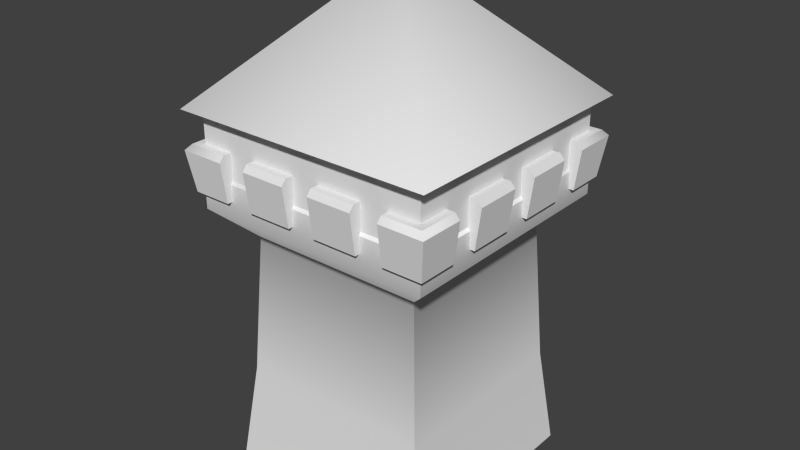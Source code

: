 # Source: tower.blend  (saved by Blender 2.79.0; exported with 4.5.12 LTS)
import bpy
from mathutils import Matrix  # noqa: F401  (used for matrix-valued properties, if any)

bpy.ops.wm.read_factory_settings(use_empty=True)
scene = bpy.context.scene
scene.name = 'Scene'

# ---- collections
col_collection_1 = bpy.data.collections.new('Collection 1'); scene.collection.children.link(col_collection_1)

# ---- materials (node trees are filled in below, after node groups)
mat_material = bpy.data.materials.new('Material')
mat_material.alpha_threshold = 0.0
mat_material.use_transparent_shadow = False
mat_material.roughness = 0.5

# ---- material node trees

# ---- world
world_world = bpy.data.worlds.new('World'); scene.world = world_world
world_world.color = (0.05088, 0.05088, 0.05088)
world_world.use_sun_shadow = False
world_world.sun_shadow_jitter_overblur = 0.0
world_world.cycles.sampling_method = 'NONE'
world_world.cycles.sample_map_resolution = 256

# ---- meshes
me_mesh = bpy.data.meshes.new('mesh')
me_mesh.from_pydata([(1.153, 1.153, 1.879e-07), (1.153, -1.153, -1.879e-07), (-1.153, -1.153, -1.879e-07), (-1.153, 1.153, 1.879e-07), (-1.028, -1.028, 1.07), (1.028, -1.028, 1.07), (1.028, 1.028, 1.07), (-1.028, 1.028, 1.07), (-0.9412, -0.9412, 2.56), (0.9412, -0.9412, 2.56), (1.28, -1.28, 2.88), (-1.28, -1.28, 2.88), (0.9412, 0.9412, 2.56), (1.28, 1.28, 2.88), (-0.9412, 0.9412, 2.56), (-1.28, 1.28, 2.88), (1.28, -1.28, 3.232), (-1.28, -1.28, 3.232), (1.28, 1.28, 3.232), (-1.28, 1.28, 3.232), (-1.256, -1.256, 3.26), (1.256, -1.256, 3.26), (1.256, -1.256, 4.009), (-1.256, -1.256, 4.009), (1.256, 1.256, 3.26), (1.256, 1.256, 4.009), (-1.256, 1.256, 3.26), (-1.256, 1.256, 4.009), (1.333, 1.333, 3.06), (1.333, 0.92, 3.06), (0.92, 0.92, 3.06), (0.92, 1.333, 3.06), (1.34, 1.34, 3.54), (0.92, 1.34, 3.54), (0.92, 0.92, 3.54), (1.34, 0.92, 3.54), (1.392, 0.92, 3.481), (1.392, 1.392, 3.481), (0.92, 1.392, 3.481), (-0.92, -0.92, 3.06), (-0.92, -1.333, 3.06), (-1.333, -1.333, 3.06), (-1.333, -0.92, 3.06), (-0.92, -0.92, 3.54), (-1.34, -0.92, 3.54), (-1.34, -1.34, 3.54), (-0.92, -1.34, 3.54), (-0.92, -1.392, 3.481), (-1.392, -1.392, 3.481), (-1.392, -0.92, 3.481), (1.333, -0.92, 3.06), (1.333, -1.333, 3.06), (0.92, -1.333, 3.06), (0.92, -0.92, 3.06), (1.34, -0.92, 3.54), (0.92, -0.92, 3.54), (0.92, -1.34, 3.54), (1.34, -1.34, 3.54), (1.392, -1.392, 3.481), (0.92, -1.392, 3.481), (1.392, -0.92, 3.481), (-0.92, 1.333, 3.06), (-0.92, 0.92, 3.06), (-1.333, 0.92, 3.06), (-1.333, 1.333, 3.06), (-0.92, 1.306, 3.514), (-1.336, 1.306, 3.514), (-1.34, 0.92, 3.54), (-0.92, 0.92, 3.54), (-1.392, 0.92, 3.48), (-0.92, 1.362, 3.45), (-1.388, 1.362, 3.451), (-0.92, -0.1467, 3.06), (-0.92, -0.6267, 3.06), (-1.333, -0.6267, 3.06), (-1.333, -0.1467, 3.06), (-0.92, -0.1467, 3.54), (-1.34, -0.1467, 3.54), (-1.34, -0.6267, 3.54), (-0.92, -0.6267, 3.54), (-1.392, -0.6267, 3.481), (-1.392, -0.1467, 3.481), (-0.92, 0.6267, 3.06), (-0.92, 0.1467, 3.06), (-1.333, 0.1467, 3.06), (-1.333, 0.6267, 3.06), (-0.92, 0.6267, 3.54), (-1.34, 0.6267, 3.54), (-1.34, 0.1467, 3.54), (-0.92, 0.1467, 3.54), (-1.392, 0.1467, 3.481), (-1.392, 0.6267, 3.481), (-0.1467, 1.333, 3.06), (-0.1467, 0.92, 3.06), (-0.6267, 0.92, 3.06), (-0.6267, 1.333, 3.06), (-0.1467, 1.34, 3.54), (-0.6267, 1.34, 3.54), (-0.6267, 0.92, 3.54), (-0.1467, 0.92, 3.54), (-0.1467, 1.392, 3.481), (-0.6267, 1.392, 3.481), (0.6267, 1.333, 3.06), (0.6267, 0.92, 3.06), (0.1467, 0.92, 3.06), (0.1467, 1.333, 3.06), (0.6267, 1.34, 3.54), (0.1467, 1.34, 3.54), (0.1467, 0.92, 3.54), (0.6267, 0.92, 3.54), (0.6267, 1.392, 3.481), (0.1467, 1.392, 3.481), (-0.1467, -0.92, 3.06), (-0.1467, -1.333, 3.06), (-0.6267, -1.333, 3.06), (-0.6267, -0.92, 3.06), (-0.1467, -0.92, 3.54), (-0.6267, -0.92, 3.54), (-0.6267, -1.34, 3.54), (-0.1467, -1.34, 3.54), (-0.1467, -1.392, 3.481), (-0.6267, -1.392, 3.481), (0.6267, -0.92, 3.06), (0.6267, -1.333, 3.06), (0.1467, -1.333, 3.06), (0.1467, -0.92, 3.06), (0.6267, -0.92, 3.54), (0.1467, -0.92, 3.54), (0.1467, -1.34, 3.54), (0.6267, -1.34, 3.54), (0.6267, -1.392, 3.481), (0.1467, -1.392, 3.481), (1.333, -0.1467, 3.06), (1.333, -0.6267, 3.06), (0.92, -0.6267, 3.06), (0.92, -0.1467, 3.06), (1.34, -0.1467, 3.54), (0.92, -0.1467, 3.54), (0.92, -0.6267, 3.54), (1.34, -0.6267, 3.54), (1.392, -0.6267, 3.481), (1.392, -0.1467, 3.481), (1.333, 0.6267, 3.06), (1.333, 0.1467, 3.06), (0.92, 0.1467, 3.06), (0.92, 0.6267, 3.06), (1.34, 0.6267, 3.54), (0.92, 0.6267, 3.54), (0.92, 0.1467, 3.54), (1.34, 0.1467, 3.54), (1.392, 0.1467, 3.481), (1.392, 0.6267, 3.481), (1.396, 1.396, 3.879), (-1.396, 1.396, 3.879), (3.15e-07, -1.245e-06, 5.248), (-1.396, -1.396, 3.879), (1.396, -1.396, 3.879)], [], [(0, 1, 2, 3), (4, 2, 1, 5), (0, 6, 5, 1), (6, 0, 3, 7), (7, 3, 2, 4), (8, 9, 10, 11), (9, 12, 13, 10), (12, 14, 15, 13), (14, 8, 11, 15), (11, 10, 16, 17), (10, 13, 18, 16), (13, 15, 19, 18), (15, 11, 17, 19), (20, 21, 22, 23), (21, 24, 25, 22), (24, 26, 27, 25), (26, 20, 23, 27), (21, 20, 17, 16), (24, 21, 16, 18), (26, 24, 18, 19), (20, 26, 19, 17), (4, 5, 9, 8), (5, 6, 12, 9), (6, 7, 14, 12), (7, 4, 8, 14), (28, 29, 30, 31), (32, 33, 34, 35), (35, 30, 29, 36), (37, 36, 29, 28), (38, 37, 28, 31), (34, 38, 31, 30), (39, 40, 41, 42), (43, 44, 45, 46), (47, 48, 41, 40), (43, 47, 40, 39), (44, 39, 42, 49), (48, 49, 42, 41), (50, 51, 52, 53), (54, 55, 56, 57), (58, 59, 52, 51), (60, 58, 51, 50), (55, 60, 50, 53), (56, 53, 52, 59), (61, 62, 63, 64), (65, 66, 67, 68), (68, 69, 63, 62), (65, 62, 61, 70), (71, 70, 61, 64), (69, 71, 64, 63), (72, 73, 74, 75), (76, 77, 78, 79), (79, 80, 74, 73), (77, 72, 75, 81), (80, 81, 75, 74), (82, 83, 84, 85), (86, 87, 88, 89), (89, 90, 84, 83), (87, 82, 85, 91), (90, 91, 85, 84), (92, 93, 94, 95), (96, 97, 98, 99), (96, 93, 92, 100), (101, 100, 92, 95), (98, 101, 95, 94), (102, 103, 104, 105), (106, 107, 108, 109), (106, 103, 102, 110), (111, 110, 102, 105), (108, 111, 105, 104), (112, 113, 114, 115), (116, 117, 118, 119), (120, 121, 114, 113), (116, 120, 113, 112), (118, 115, 114, 121), (122, 123, 124, 125), (126, 127, 128, 129), (130, 131, 124, 123), (126, 130, 123, 122), (128, 125, 124, 131), (132, 133, 134, 135), (136, 137, 138, 139), (139, 134, 133, 140), (141, 140, 133, 132), (137, 141, 132, 135), (142, 143, 144, 145), (146, 147, 148, 149), (149, 144, 143, 150), (151, 150, 143, 142), (147, 151, 142, 145), (37, 32, 35, 36), (38, 33, 32, 37), (47, 46, 45, 48), (48, 45, 44, 49), (58, 57, 56, 59), (60, 54, 57, 58), (80, 78, 77, 81), (90, 88, 87, 91), (101, 97, 96, 100), (111, 107, 106, 110), (120, 119, 118, 121), (130, 129, 128, 131), (141, 136, 139, 140), (151, 146, 149, 150), (69, 67, 66, 71), (71, 66, 65, 70), (152, 153, 154), (153, 155, 154), (155, 156, 154), (154, 156, 152), (30, 35, 34), (34, 33, 38), (43, 46, 47), (39, 44, 43), (55, 54, 60), (53, 56, 55), (68, 67, 69), (62, 65, 68), (79, 78, 80), (72, 77, 76), (89, 88, 90), (82, 87, 86), (93, 96, 99), (98, 97, 101), (103, 106, 109), (108, 107, 111), (116, 119, 120), (115, 118, 117), (126, 129, 130), (125, 128, 127), (134, 139, 138), (137, 136, 141), (144, 149, 148), (147, 146, 151)])
me_mesh.polygons.foreach_set('use_smooth', [True] * 133)
_k = set([(0, 1), (0, 3), (0, 6), (1, 2), (1, 5), (2, 3), (2, 4), (3, 7), (4, 8), (5, 9), (6, 12), (7, 14), (8, 11), (9, 10), (10, 16), (11, 17), (12, 13), (13, 18), (14, 15), (15, 19), (16, 17), (16, 18), (17, 19), (18, 19), (20, 21), (20, 23), (20, 26), (21, 22), (21, 24), (22, 23), (22, 25), (23, 27), (24, 25), (24, 26), (25, 27), (26, 27), (28, 29), (28, 31), (28, 37), (29, 30), (29, 36), (30, 31), (30, 34), (31, 38), (32, 33), (32, 35), (33, 34), (33, 38), (34, 35), (35, 36), (36, 37), (37, 38), (39, 40), (39, 42), (39, 43), (40, 41), (40, 47), (41, 42), (41, 48), (42, 49), (43, 44), (43, 46), (44, 45), (44, 49), (45, 46), (46, 47), (47, 48), (48, 49), (50, 51), (50, 53), (50, 60), (51, 52), (51, 58), (52, 53), (52, 59), (53, 55), (54, 55), (54, 57), (54, 60), (55, 56), (56, 57), (56, 59), (58, 59), (58, 60), (61, 62), (61, 64), (61, 70), (62, 63), (62, 68), (63, 64), (63, 69), (64, 71), (65, 66), (65, 68), (65, 70), (66, 67), (67, 68), (67, 69), (69, 71), (70, 71), (72, 73), (72, 75), (72, 76), (73, 74), (73, 79), (74, 75), (74, 80), (75, 81), (76, 77), (76, 79), (77, 78), (77, 81), (78, 79), (78, 80), (80, 81), (82, 83), (82, 85), (82, 86), (83, 84), (83, 89), (84, 85), (84, 90), (85, 91), (86, 87), (86, 89), (87, 88), (87, 91), (88, 89), (88, 90), (90, 91), (92, 93), (92, 95), (92, 100), (93, 94), (93, 99), (94, 95), (94, 98), (95, 101), (96, 97), (96, 99), (96, 100), (97, 98), (97, 101), (98, 99), (100, 101), (102, 103), (102, 105), (102, 110), (103, 104), (103, 109), (104, 105), (104, 108), (105, 111), (106, 107), (106, 109), (106, 110), (107, 108), (107, 111), (108, 109), (110, 111), (112, 113), (112, 115), (112, 116), (113, 114), (113, 120), (114, 115), (114, 121), (115, 117), (116, 117), (116, 119), (117, 118), (118, 119), (118, 121), (119, 120), (120, 121), (122, 123), (122, 125), (122, 126), (123, 124), (123, 130), (124, 125), (124, 131), (125, 127), (126, 127), (126, 129), (127, 128), (128, 129), (128, 131), (129, 130), (130, 131), (132, 133), (132, 135), (132, 141), (133, 134), (133, 140), (134, 135), (134, 138), (135, 137), (136, 137), (136, 139), (136, 141), (137, 138), (138, 139), (139, 140), (140, 141), (142, 143), (142, 145), (142, 151), (143, 144), (143, 150), (144, 145), (144, 148), (145, 147), (146, 147), (146, 149), (146, 151), (147, 148), (148, 149), (149, 150), (150, 151), (152, 153), (152, 156), (153, 155), (155, 156)])
me_mesh.attributes.new('sharp_edge', 'BOOLEAN', 'EDGE').data.foreach_set('value', [ (min(e.vertices), max(e.vertices)) in _k for e in me_mesh.edges])
_uv = me_mesh.uv_layers.new(name='UVMap')
_uv.uv.foreach_set('vector', [0.0, 0.0, 0.0, 0.0, 0.0, 0.0, 0.0, 0.0, 0.5009, 0.2346, 0.4746, 0.0142, 0.9605, 0.0142, 0.9342, 0.2346, 0.9605, 0.0142, 0.9342, 0.2346, 0.5009, 0.2346, 0.4746, 0.0142, 0.5009, 0.2345, 0.4746, 0.01417, 0.9605, 0.01417, 0.9342, 0.2345, 0.5009, 0.2346, 0.4746, 0.0142, 0.9605, 0.0142, 0.9342, 0.2346, 0.5193, 0.5408, 0.9158, 0.5408, 0.9872, 0.6047, 0.4479, 0.6047, 0.5193, 0.5408, 0.9158, 0.5408, 0.9872, 0.6047, 0.4479, 0.6047, 0.5193, 0.5408, 0.9158, 0.5408, 0.9872, 0.6046, 0.4479, 0.6046, 0.5193, 0.5408, 0.9158, 0.5408, 0.9872, 0.6047, 0.4479, 0.6047, 0.4479, 0.6047, 0.9872, 0.6047, 0.9872, 0.677, 0.4479, 0.677, 0.4479, 0.6047, 0.9872, 0.6047, 0.9872, 0.677, 0.4479, 0.677, 0.4479, 0.6046, 0.9872, 0.6046, 0.9872, 0.6769, 0.4479, 0.6769, 0.4479, 0.6047, 0.9872, 0.6047, 0.9872, 0.677, 0.4479, 0.677, 0.4549, 0.6977, 0.9834, 0.6977, 0.9834, 0.8469, 0.4549, 0.8469, 0.4549, 0.6977, 0.9834, 0.6977, 0.9834, 0.8469, 0.4549, 0.8469, 0.4549, 0.6977, 0.9834, 0.6977, 0.9834, 0.8469, 0.4549, 0.8469, 0.4549, 0.6977, 0.9834, 0.6977, 0.9834, 0.8469, 0.4549, 0.8469, 0.9821, 0.6892, 0.4529, 0.6892, 0.4479, 0.677, 0.9872, 0.677, 0.9821, 0.6892, 0.4529, 0.6892, 0.4479, 0.677, 0.9872, 0.677, 0.9821, 0.6891, 0.4529, 0.6891, 0.4479, 0.6769, 0.9872, 0.6769, 0.9821, 0.6892, 0.4529, 0.6892, 0.4479, 0.677, 0.9872, 0.677, 0.5009, 0.2346, 0.9342, 0.2346, 0.9158, 0.5408, 0.5193, 0.5408, 0.5009, 0.2346, 0.9342, 0.2346, 0.9158, 0.5408, 0.5193, 0.5408, 0.5009, 0.2345, 0.9342, 0.2345, 0.9158, 0.5408, 0.5193, 0.5408, 0.5009, 0.2346, 0.9342, 0.2346, 0.9158, 0.5408, 0.5193, 0.5408, 0.1154, 0.8596, 0.2413, 0.8598, 0.2413, 0.9858, 0.1153, 0.9858, 0.3065, 0.328, 0.4337, 0.328, 0.4337, 0.2032, 0.3062, 0.2032, 0.6344, 0.9981, 0.5179, 0.851, 0.6326, 0.851, 0.6488, 0.9751, 0.7945, 0.9754, 0.925, 0.9754, 0.9251, 0.8516, 0.8101, 0.8516, 0.925, 0.9754, 0.7947, 0.9753, 0.8102, 0.8516, 0.9251, 0.8516, 0.5179, 0.9981, 0.6488, 0.9751, 0.6326, 0.8509, 0.5179, 0.8509, 0.2412, 0.9859, 0.1152, 0.9859, 0.1151, 0.8601, 0.2412, 0.8599, 0.4336, 0.2032, 0.3062, 0.2032, 0.3065, 0.328, 0.4337, 0.328, 0.925, 0.9754, 0.7947, 0.9754, 0.8102, 0.8516, 0.9251, 0.8516, 0.5179, 0.9981, 0.6488, 0.9751, 0.6326, 0.8509, 0.5179, 0.8509, 0.6344, 0.9981, 0.5179, 0.851, 0.6326, 0.851, 0.6488, 0.9751, 0.7945, 0.9754, 0.925, 0.9754, 0.9251, 0.8516, 0.8101, 0.8516, 0.2412, 0.8598, 0.1151, 0.8596, 0.1152, 0.9858, 0.2412, 0.9858, 0.3062, 0.2032, 0.4337, 0.2032, 0.4337, 0.328, 0.3065, 0.328, 0.7945, 0.9754, 0.925, 0.9754, 0.9251, 0.8516, 0.8101, 0.8516, 0.925, 0.9754, 0.7947, 0.9754, 0.8102, 0.8516, 0.9251, 0.8516, 0.5179, 0.9982, 0.6488, 0.9751, 0.6326, 0.851, 0.5179, 0.851, 0.6344, 0.9981, 0.5179, 0.8509, 0.6326, 0.8509, 0.6488, 0.9751, 0.1153, 0.9859, 0.2413, 0.9859, 0.2413, 0.8599, 0.1154, 0.8601, 0.4337, 0.328, 0.3065, 0.328, 0.3062, 0.2032, 0.4336, 0.2032, 0.5179, 0.9982, 0.6488, 0.9751, 0.6326, 0.851, 0.5179, 0.851, 0.6344, 0.9981, 0.5179, 0.8509, 0.6326, 0.8509, 0.6488, 0.9748, 0.7945, 0.9754, 0.9249, 0.9754, 0.9251, 0.8516, 0.8101, 0.8516, 0.9249, 0.9754, 0.7946, 0.9753, 0.8101, 0.8516, 0.9251, 0.8516, 0.4092, 0.9852, 0.2629, 0.9852, 0.2629, 0.8592, 0.4092, 0.8592, 0.4352, 0.03661, 0.3078, 0.03661, 0.3078, 0.1822, 0.4352, 0.1822, 0.5179, 0.9982, 0.6488, 0.9751, 0.6326, 0.851, 0.5179, 0.851, 0.6344, 0.9981, 0.5179, 0.851, 0.6326, 0.851, 0.6488, 0.9751, 0.6548, 0.9751, 0.7883, 0.9751, 0.7883, 0.8514, 0.6548, 0.8514, 0.2629, 0.9852, 0.4092, 0.9852, 0.4092, 0.8592, 0.2629, 0.8592, 0.4352, 0.1822, 0.3078, 0.1822, 0.3078, 0.03654, 0.4352, 0.03654, 0.5179, 0.9982, 0.6488, 0.9751, 0.6326, 0.851, 0.5179, 0.851, 0.6344, 0.9981, 0.5179, 0.851, 0.6326, 0.851, 0.6488, 0.9751, 0.7883, 0.9751, 0.6547, 0.9751, 0.6547, 0.8514, 0.7883, 0.8514, 0.2629, 0.8592, 0.263, 0.9853, 0.4093, 0.9853, 0.4093, 0.8593, 0.3078, 0.1822, 0.3079, 0.03657, 0.4353, 0.03657, 0.4353, 0.1822, 0.6344, 0.9981, 0.5179, 0.8509, 0.6326, 0.8509, 0.6488, 0.9751, 0.6547, 0.9751, 0.7883, 0.9751, 0.7883, 0.8514, 0.6547, 0.8514, 0.5179, 0.9981, 0.6488, 0.9751, 0.6326, 0.8509, 0.5179, 0.8509, 0.4094, 0.8593, 0.4094, 0.9853, 0.263, 0.9853, 0.263, 0.8592, 0.3079, 0.03657, 0.3078, 0.1822, 0.4353, 0.1822, 0.4353, 0.03657, 0.6344, 0.9981, 0.5179, 0.8509, 0.6326, 0.8509, 0.6488, 0.9751, 0.7883, 0.9751, 0.6548, 0.9751, 0.6548, 0.8514, 0.7883, 0.8514, 0.5179, 0.9981, 0.6488, 0.9751, 0.6326, 0.8509, 0.5179, 0.8509, 0.263, 0.9853, 0.2629, 0.8592, 0.4093, 0.8592, 0.4093, 0.9853, 0.4352, 0.1822, 0.4352, 0.03657, 0.3078, 0.03657, 0.3078, 0.1822, 0.7883, 0.9751, 0.6548, 0.9751, 0.6548, 0.8514, 0.7883, 0.8514, 0.5179, 0.9981, 0.6488, 0.9751, 0.6326, 0.8509, 0.5179, 0.8509, 0.6344, 0.9981, 0.5179, 0.8509, 0.6326, 0.8509, 0.6488, 0.9751, 0.4094, 0.9853, 0.4094, 0.8592, 0.263, 0.8592, 0.263, 0.9853, 0.4352, 0.03657, 0.4352, 0.1822, 0.3078, 0.1822, 0.3078, 0.03657, 0.6547, 0.9751, 0.7883, 0.9751, 0.7883, 0.8514, 0.6547, 0.8514, 0.5179, 0.9981, 0.6488, 0.9751, 0.6326, 0.8509, 0.5179, 0.8509, 0.6344, 0.9981, 0.5179, 0.8509, 0.6326, 0.8509, 0.6488, 0.9751, 0.4092, 0.8592, 0.2629, 0.8592, 0.2629, 0.9852, 0.4092, 0.9852, 0.3078, 0.03661, 0.4352, 0.03661, 0.4352, 0.1822, 0.3078, 0.1822, 0.6344, 0.9981, 0.5179, 0.851, 0.6326, 0.851, 0.6488, 0.9751, 0.7883, 0.9751, 0.6548, 0.9751, 0.6548, 0.8514, 0.7883, 0.8514, 0.5179, 0.9982, 0.6488, 0.9751, 0.6326, 0.851, 0.5179, 0.851, 0.2629, 0.8592, 0.4092, 0.8592, 0.4092, 0.9852, 0.2629, 0.9852, 0.3078, 0.1822, 0.4352, 0.1822, 0.4352, 0.03654, 0.3078, 0.03654, 0.6344, 0.9981, 0.5179, 0.851, 0.6326, 0.851, 0.6488, 0.9751, 0.6547, 0.9751, 0.7883, 0.9751, 0.7883, 0.8514, 0.6547, 0.8514, 0.5179, 0.9982, 0.6488, 0.9751, 0.6326, 0.851, 0.5179, 0.851, 0.7945, 0.9754, 0.809, 0.9987, 0.9249, 0.9986, 0.925, 0.9754, 0.925, 0.9754, 0.925, 0.9986, 0.8091, 0.9987, 0.7947, 0.9753, 0.925, 0.9754, 0.925, 0.9986, 0.8091, 0.9987, 0.7947, 0.9754, 0.7945, 0.9754, 0.809, 0.9987, 0.925, 0.9986, 0.925, 0.9754, 0.7945, 0.9754, 0.809, 0.9987, 0.9249, 0.9986, 0.925, 0.9754, 0.925, 0.9754, 0.925, 0.9986, 0.8091, 0.9987, 0.7947, 0.9754, 0.6548, 0.9751, 0.6548, 0.9981, 0.7883, 0.9981, 0.7883, 0.9751, 0.7883, 0.9751, 0.7883, 0.9981, 0.6548, 0.9981, 0.6547, 0.9751, 0.6547, 0.9751, 0.6548, 0.9981, 0.7883, 0.9981, 0.7883, 0.9751, 0.7883, 0.9751, 0.7883, 0.9981, 0.6548, 0.9981, 0.6548, 0.9751, 0.7883, 0.9751, 0.7883, 0.9981, 0.6548, 0.9981, 0.6548, 0.9751, 0.6547, 0.9751, 0.6548, 0.9981, 0.7883, 0.9981, 0.7883, 0.9751, 0.7883, 0.9751, 0.7883, 0.9981, 0.6548, 0.9981, 0.6548, 0.9751, 0.6547, 0.9751, 0.6548, 0.9981, 0.7883, 0.9981, 0.7883, 0.9751, 0.9249, 0.9754, 0.9249, 0.9986, 0.8091, 0.9987, 0.7946, 0.9753, 0.7945, 0.9754, 0.809, 0.9988, 0.9249, 0.9986, 0.9249, 0.9754, 0.01633, 0.9071, 0.01633, 0.1419, 0.4976, 0.5245, 0.01633, 0.9071, 0.01633, 0.1419, 0.4976, 0.5245, 0.01633, 0.9071, 0.01633, 0.1419, 0.4976, 0.5245, 0.4976, 0.5245, 0.01633, 0.9071, 0.01633, 0.1419, 0.5179, 0.851, 0.6344, 0.9981, 0.5179, 0.9982, 0.5179, 0.9981, 0.6344, 0.9981, 0.6488, 0.9751, 0.5179, 0.9981, 0.6344, 0.9981, 0.6488, 0.9751, 0.5179, 0.851, 0.6344, 0.9981, 0.5179, 0.9982, 0.5179, 0.9982, 0.6344, 0.9981, 0.6488, 0.9751, 0.5179, 0.8509, 0.6344, 0.9981, 0.5179, 0.9981, 0.5179, 0.9982, 0.6344, 0.9981, 0.6488, 0.9751, 0.5179, 0.8509, 0.6344, 0.9981, 0.5179, 0.9981, 0.5179, 0.9982, 0.6344, 0.9981, 0.6488, 0.9751, 0.5179, 0.851, 0.6344, 0.9981, 0.5179, 0.9982, 0.5179, 0.9982, 0.6344, 0.9981, 0.6488, 0.9751, 0.5179, 0.851, 0.6344, 0.9981, 0.5179, 0.9982, 0.5179, 0.8509, 0.6344, 0.9981, 0.5179, 0.9981, 0.5179, 0.9981, 0.6344, 0.9981, 0.6488, 0.9751, 0.5179, 0.8509, 0.6344, 0.9981, 0.5179, 0.9981, 0.5179, 0.9981, 0.6344, 0.9981, 0.6488, 0.9751, 0.5179, 0.9981, 0.6344, 0.9981, 0.6488, 0.9751, 0.5179, 0.8509, 0.6344, 0.9981, 0.5179, 0.9981, 0.5179, 0.9981, 0.6344, 0.9981, 0.6488, 0.9751, 0.5179, 0.8509, 0.6344, 0.9981, 0.5179, 0.9981, 0.5179, 0.851, 0.6344, 0.9981, 0.5179, 0.9982, 0.5179, 0.9982, 0.6344, 0.9981, 0.6488, 0.9751, 0.5179, 0.851, 0.6344, 0.9981, 0.5179, 0.9982, 0.5179, 0.9982, 0.6344, 0.9981, 0.6488, 0.9751])
me_mesh.materials.append(mat_material)
me_mesh.use_remesh_preserve_volume = False
me_mesh.use_remesh_preserve_attributes = False
me_mesh.use_mirror_vertex_groups = False
me_mesh.update()

# ---- objects
ob_tower = bpy.data.objects.new('tower', me_mesh)

# ---- transforms, parenting, visibility, modifiers, constraints
ob_tower.location = (0.0, 0.0, 0.0)
ob_tower.lineart.crease_threshold = 0.0

# ---- collection membership
col_collection_1.objects.link(ob_tower)

# ---- scene / render settings (as saved in the file)
scene.frame_start = 1; scene.frame_end = 250; scene.frame_set(1)
scene.render.engine = 'BLENDER_EEVEE_NEXT'
scene.render.image_settings.color_mode = 'RGB'
scene.render.image_settings.compression = 90
scene.render.resolution_percentage = 50
scene.render.dither_intensity = 0.0
scene.cycles.use_denoising = False
scene.cycles.samples = 10
scene.cycles.sampling_pattern = 'TABULATED_SOBOL'
scene.cycles.light_sampling_threshold = 0.0
scene.cycles.use_adaptive_sampling = False
scene.cycles.use_light_tree = False
scene.cycles.blur_glossy = 0.0
scene.cycles.volume_bounces = 1
scene.cycles.pixel_filter_type = 'GAUSSIAN'
scene.cycles.sample_clamp_indirect = 0.0
scene.view_settings.view_transform = 'Standard'
bpy.context.view_layer.update()

# ---- added for rendering (the .blend has no active camera and no usable light): camera, sun
cam_auto = bpy.data.cameras.new('AutoCamera')
cam_auto.lens = 50.0
cam_auto.sensor_width = 36.0
cam_auto.clip_end = 1000.0
ob_auto_camera = bpy.data.objects.new('AutoCamera', cam_auto)
scene.collection.objects.link(ob_auto_camera)
ob_auto_camera.location = (6.07591, -7.29109, 7.4845)
ob_auto_camera.rotation_euler = (1.09748, -7.21219e-08, 0.694738)
scene.camera = ob_auto_camera
light_auto_sun = bpy.data.lights.new('AutoSun', 'SUN')
light_auto_sun.energy = 3.0
light_auto_sun.angle = 0.0523599
ob_auto_sun = bpy.data.objects.new('AutoSun', light_auto_sun)
scene.collection.objects.link(ob_auto_sun)
ob_auto_sun.rotation_euler = (0.872665, 0.174533, 0.523599)
bpy.context.view_layer.update()
